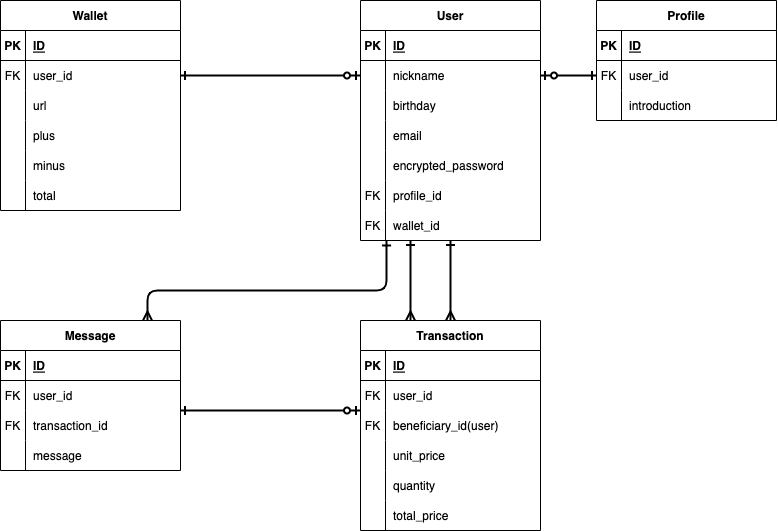

The diagram above was exported from draw.io. Its source (the exported page's mxGraphModel, read from the mxfile embedded in the PNG):
<mxGraphModel dx="1026" dy="676" grid="1" gridSize="10" guides="1" tooltips="1" connect="1" arrows="1" fold="1" page="1" pageScale="1" pageWidth="1169" pageHeight="827" math="0" shadow="0">
  <root>
    <mxCell id="0" />
    <mxCell id="1" parent="0" />
    <mxCell id="146" style="edgeStyle=none;html=1;exitX=1;exitY=0.5;exitDx=0;exitDy=0;entryX=0;entryY=0.5;entryDx=0;entryDy=0;strokeWidth=2;endArrow=ERone;endFill=0;startArrow=ERzeroToOne;startFill=0;" edge="1" parent="1" source="24" target="49">
      <mxGeometry relative="1" as="geometry" />
    </mxCell>
    <mxCell id="151" style="edgeStyle=none;html=1;entryX=0.5;entryY=0;entryDx=0;entryDy=0;startArrow=ERone;startFill=0;endArrow=ERmany;endFill=0;strokeWidth=2;" edge="1" parent="1" source="20" target="108">
      <mxGeometry relative="1" as="geometry" />
    </mxCell>
    <mxCell id="20" value="User" style="shape=table;startSize=30;container=1;collapsible=1;childLayout=tableLayout;fixedRows=1;rowLines=0;fontStyle=1;align=center;resizeLast=1;" vertex="1" parent="1">
      <mxGeometry x="480" y="40" width="180" height="240" as="geometry" />
    </mxCell>
    <mxCell id="21" value="" style="shape=partialRectangle;collapsible=0;dropTarget=0;pointerEvents=0;fillColor=none;top=0;left=0;bottom=1;right=0;points=[[0,0.5],[1,0.5]];portConstraint=eastwest;" vertex="1" parent="20">
      <mxGeometry y="30" width="180" height="30" as="geometry" />
    </mxCell>
    <mxCell id="22" value="PK" style="shape=partialRectangle;connectable=0;fillColor=none;top=0;left=0;bottom=0;right=0;fontStyle=1;overflow=hidden;" vertex="1" parent="21">
      <mxGeometry width="25" height="30" as="geometry">
        <mxRectangle width="25" height="30" as="alternateBounds" />
      </mxGeometry>
    </mxCell>
    <mxCell id="23" value="ID" style="shape=partialRectangle;connectable=0;fillColor=none;top=0;left=0;bottom=0;right=0;align=left;spacingLeft=6;fontStyle=5;overflow=hidden;" vertex="1" parent="21">
      <mxGeometry x="25" width="155" height="30" as="geometry">
        <mxRectangle width="155" height="30" as="alternateBounds" />
      </mxGeometry>
    </mxCell>
    <mxCell id="24" value="" style="shape=partialRectangle;collapsible=0;dropTarget=0;pointerEvents=0;fillColor=none;top=0;left=0;bottom=0;right=0;points=[[0,0.5],[1,0.5]];portConstraint=eastwest;" vertex="1" parent="20">
      <mxGeometry y="60" width="180" height="30" as="geometry" />
    </mxCell>
    <mxCell id="25" value="" style="shape=partialRectangle;connectable=0;fillColor=none;top=0;left=0;bottom=0;right=0;editable=1;overflow=hidden;" vertex="1" parent="24">
      <mxGeometry width="25" height="30" as="geometry">
        <mxRectangle width="25" height="30" as="alternateBounds" />
      </mxGeometry>
    </mxCell>
    <mxCell id="26" value="nickname" style="shape=partialRectangle;connectable=0;fillColor=none;top=0;left=0;bottom=0;right=0;align=left;spacingLeft=6;overflow=hidden;" vertex="1" parent="24">
      <mxGeometry x="25" width="155" height="30" as="geometry">
        <mxRectangle width="155" height="30" as="alternateBounds" />
      </mxGeometry>
    </mxCell>
    <mxCell id="27" value="" style="shape=partialRectangle;collapsible=0;dropTarget=0;pointerEvents=0;fillColor=none;top=0;left=0;bottom=0;right=0;points=[[0,0.5],[1,0.5]];portConstraint=eastwest;" vertex="1" parent="20">
      <mxGeometry y="90" width="180" height="30" as="geometry" />
    </mxCell>
    <mxCell id="28" value="" style="shape=partialRectangle;connectable=0;fillColor=none;top=0;left=0;bottom=0;right=0;editable=1;overflow=hidden;" vertex="1" parent="27">
      <mxGeometry width="25" height="30" as="geometry">
        <mxRectangle width="25" height="30" as="alternateBounds" />
      </mxGeometry>
    </mxCell>
    <mxCell id="29" value="birthday" style="shape=partialRectangle;connectable=0;fillColor=none;top=0;left=0;bottom=0;right=0;align=left;spacingLeft=6;overflow=hidden;" vertex="1" parent="27">
      <mxGeometry x="25" width="155" height="30" as="geometry">
        <mxRectangle width="155" height="30" as="alternateBounds" />
      </mxGeometry>
    </mxCell>
    <mxCell id="30" value="" style="shape=partialRectangle;collapsible=0;dropTarget=0;pointerEvents=0;fillColor=none;top=0;left=0;bottom=0;right=0;points=[[0,0.5],[1,0.5]];portConstraint=eastwest;" vertex="1" parent="20">
      <mxGeometry y="120" width="180" height="30" as="geometry" />
    </mxCell>
    <mxCell id="31" value="" style="shape=partialRectangle;connectable=0;fillColor=none;top=0;left=0;bottom=0;right=0;editable=1;overflow=hidden;" vertex="1" parent="30">
      <mxGeometry width="25" height="30" as="geometry">
        <mxRectangle width="25" height="30" as="alternateBounds" />
      </mxGeometry>
    </mxCell>
    <mxCell id="32" value="email" style="shape=partialRectangle;connectable=0;fillColor=none;top=0;left=0;bottom=0;right=0;align=left;spacingLeft=6;overflow=hidden;" vertex="1" parent="30">
      <mxGeometry x="25" width="155" height="30" as="geometry">
        <mxRectangle width="155" height="30" as="alternateBounds" />
      </mxGeometry>
    </mxCell>
    <mxCell id="33" value="" style="shape=partialRectangle;collapsible=0;dropTarget=0;pointerEvents=0;fillColor=none;top=0;left=0;bottom=0;right=0;points=[[0,0.5],[1,0.5]];portConstraint=eastwest;" vertex="1" parent="20">
      <mxGeometry y="150" width="180" height="30" as="geometry" />
    </mxCell>
    <mxCell id="34" value="" style="shape=partialRectangle;connectable=0;fillColor=none;top=0;left=0;bottom=0;right=0;editable=1;overflow=hidden;" vertex="1" parent="33">
      <mxGeometry width="25" height="30" as="geometry">
        <mxRectangle width="25" height="30" as="alternateBounds" />
      </mxGeometry>
    </mxCell>
    <mxCell id="35" value="encrypted_password" style="shape=partialRectangle;connectable=0;fillColor=none;top=0;left=0;bottom=0;right=0;align=left;spacingLeft=6;overflow=hidden;" vertex="1" parent="33">
      <mxGeometry x="25" width="155" height="30" as="geometry">
        <mxRectangle width="155" height="30" as="alternateBounds" />
      </mxGeometry>
    </mxCell>
    <mxCell id="36" value="" style="shape=partialRectangle;collapsible=0;dropTarget=0;pointerEvents=0;fillColor=none;top=0;left=0;bottom=0;right=0;points=[[0,0.5],[1,0.5]];portConstraint=eastwest;" vertex="1" parent="20">
      <mxGeometry y="180" width="180" height="30" as="geometry" />
    </mxCell>
    <mxCell id="37" value="FK" style="shape=partialRectangle;connectable=0;fillColor=none;top=0;left=0;bottom=0;right=0;editable=1;overflow=hidden;" vertex="1" parent="36">
      <mxGeometry width="25" height="30" as="geometry">
        <mxRectangle width="25" height="30" as="alternateBounds" />
      </mxGeometry>
    </mxCell>
    <mxCell id="38" value="profile_id" style="shape=partialRectangle;connectable=0;fillColor=none;top=0;left=0;bottom=0;right=0;align=left;spacingLeft=6;overflow=hidden;" vertex="1" parent="36">
      <mxGeometry x="25" width="155" height="30" as="geometry">
        <mxRectangle width="155" height="30" as="alternateBounds" />
      </mxGeometry>
    </mxCell>
    <mxCell id="39" value="" style="shape=partialRectangle;collapsible=0;dropTarget=0;pointerEvents=0;fillColor=none;top=0;left=0;bottom=0;right=0;points=[[0,0.5],[1,0.5]];portConstraint=eastwest;" vertex="1" parent="20">
      <mxGeometry y="210" width="180" height="30" as="geometry" />
    </mxCell>
    <mxCell id="40" value="FK" style="shape=partialRectangle;connectable=0;fillColor=none;top=0;left=0;bottom=0;right=0;editable=1;overflow=hidden;" vertex="1" parent="39">
      <mxGeometry width="25" height="30" as="geometry">
        <mxRectangle width="25" height="30" as="alternateBounds" />
      </mxGeometry>
    </mxCell>
    <mxCell id="41" value="wallet_id" style="shape=partialRectangle;connectable=0;fillColor=none;top=0;left=0;bottom=0;right=0;align=left;spacingLeft=6;overflow=hidden;" vertex="1" parent="39">
      <mxGeometry x="25" width="155" height="30" as="geometry">
        <mxRectangle width="155" height="30" as="alternateBounds" />
      </mxGeometry>
    </mxCell>
    <mxCell id="45" value="Profile" style="shape=table;startSize=30;container=1;collapsible=1;childLayout=tableLayout;fixedRows=1;rowLines=0;fontStyle=1;align=center;resizeLast=1;" vertex="1" parent="1">
      <mxGeometry x="716" y="40" width="180" height="120" as="geometry" />
    </mxCell>
    <mxCell id="46" value="" style="shape=partialRectangle;collapsible=0;dropTarget=0;pointerEvents=0;fillColor=none;top=0;left=0;bottom=1;right=0;points=[[0,0.5],[1,0.5]];portConstraint=eastwest;" vertex="1" parent="45">
      <mxGeometry y="30" width="180" height="30" as="geometry" />
    </mxCell>
    <mxCell id="47" value="PK" style="shape=partialRectangle;connectable=0;fillColor=none;top=0;left=0;bottom=0;right=0;fontStyle=1;overflow=hidden;" vertex="1" parent="46">
      <mxGeometry width="25" height="30" as="geometry">
        <mxRectangle width="25" height="30" as="alternateBounds" />
      </mxGeometry>
    </mxCell>
    <mxCell id="48" value="ID" style="shape=partialRectangle;connectable=0;fillColor=none;top=0;left=0;bottom=0;right=0;align=left;spacingLeft=6;fontStyle=5;overflow=hidden;" vertex="1" parent="46">
      <mxGeometry x="25" width="155" height="30" as="geometry">
        <mxRectangle width="155" height="30" as="alternateBounds" />
      </mxGeometry>
    </mxCell>
    <mxCell id="49" value="" style="shape=partialRectangle;collapsible=0;dropTarget=0;pointerEvents=0;fillColor=none;top=0;left=0;bottom=0;right=0;points=[[0,0.5],[1,0.5]];portConstraint=eastwest;" vertex="1" parent="45">
      <mxGeometry y="60" width="180" height="30" as="geometry" />
    </mxCell>
    <mxCell id="50" value="FK" style="shape=partialRectangle;connectable=0;fillColor=none;top=0;left=0;bottom=0;right=0;editable=1;overflow=hidden;" vertex="1" parent="49">
      <mxGeometry width="25" height="30" as="geometry">
        <mxRectangle width="25" height="30" as="alternateBounds" />
      </mxGeometry>
    </mxCell>
    <mxCell id="51" value="user_id" style="shape=partialRectangle;connectable=0;fillColor=none;top=0;left=0;bottom=0;right=0;align=left;spacingLeft=6;overflow=hidden;" vertex="1" parent="49">
      <mxGeometry x="25" width="155" height="30" as="geometry">
        <mxRectangle width="155" height="30" as="alternateBounds" />
      </mxGeometry>
    </mxCell>
    <mxCell id="52" value="" style="shape=partialRectangle;collapsible=0;dropTarget=0;pointerEvents=0;fillColor=none;top=0;left=0;bottom=0;right=0;points=[[0,0.5],[1,0.5]];portConstraint=eastwest;" vertex="1" parent="45">
      <mxGeometry y="90" width="180" height="30" as="geometry" />
    </mxCell>
    <mxCell id="53" value="" style="shape=partialRectangle;connectable=0;fillColor=none;top=0;left=0;bottom=0;right=0;editable=1;overflow=hidden;" vertex="1" parent="52">
      <mxGeometry width="25" height="30" as="geometry">
        <mxRectangle width="25" height="30" as="alternateBounds" />
      </mxGeometry>
    </mxCell>
    <mxCell id="54" value="introduction" style="shape=partialRectangle;connectable=0;fillColor=none;top=0;left=0;bottom=0;right=0;align=left;spacingLeft=6;overflow=hidden;" vertex="1" parent="52">
      <mxGeometry x="25" width="155" height="30" as="geometry">
        <mxRectangle width="155" height="30" as="alternateBounds" />
      </mxGeometry>
    </mxCell>
    <mxCell id="67" value="Wallet" style="shape=table;startSize=30;container=1;collapsible=1;childLayout=tableLayout;fixedRows=1;rowLines=0;fontStyle=1;align=center;resizeLast=1;" vertex="1" parent="1">
      <mxGeometry x="120" y="40" width="180" height="210" as="geometry" />
    </mxCell>
    <mxCell id="68" value="" style="shape=partialRectangle;collapsible=0;dropTarget=0;pointerEvents=0;fillColor=none;top=0;left=0;bottom=1;right=0;points=[[0,0.5],[1,0.5]];portConstraint=eastwest;" vertex="1" parent="67">
      <mxGeometry y="30" width="180" height="30" as="geometry" />
    </mxCell>
    <mxCell id="69" value="PK" style="shape=partialRectangle;connectable=0;fillColor=none;top=0;left=0;bottom=0;right=0;fontStyle=1;overflow=hidden;" vertex="1" parent="68">
      <mxGeometry width="25" height="30" as="geometry">
        <mxRectangle width="25" height="30" as="alternateBounds" />
      </mxGeometry>
    </mxCell>
    <mxCell id="70" value="ID" style="shape=partialRectangle;connectable=0;fillColor=none;top=0;left=0;bottom=0;right=0;align=left;spacingLeft=6;fontStyle=5;overflow=hidden;" vertex="1" parent="68">
      <mxGeometry x="25" width="155" height="30" as="geometry">
        <mxRectangle width="155" height="30" as="alternateBounds" />
      </mxGeometry>
    </mxCell>
    <mxCell id="71" value="" style="shape=partialRectangle;collapsible=0;dropTarget=0;pointerEvents=0;fillColor=none;top=0;left=0;bottom=0;right=0;points=[[0,0.5],[1,0.5]];portConstraint=eastwest;" vertex="1" parent="67">
      <mxGeometry y="60" width="180" height="30" as="geometry" />
    </mxCell>
    <mxCell id="72" value="FK" style="shape=partialRectangle;connectable=0;fillColor=none;top=0;left=0;bottom=0;right=0;editable=1;overflow=hidden;" vertex="1" parent="71">
      <mxGeometry width="25" height="30" as="geometry">
        <mxRectangle width="25" height="30" as="alternateBounds" />
      </mxGeometry>
    </mxCell>
    <mxCell id="73" value="user_id" style="shape=partialRectangle;connectable=0;fillColor=none;top=0;left=0;bottom=0;right=0;align=left;spacingLeft=6;overflow=hidden;" vertex="1" parent="71">
      <mxGeometry x="25" width="155" height="30" as="geometry">
        <mxRectangle width="155" height="30" as="alternateBounds" />
      </mxGeometry>
    </mxCell>
    <mxCell id="74" value="" style="shape=partialRectangle;collapsible=0;dropTarget=0;pointerEvents=0;fillColor=none;top=0;left=0;bottom=0;right=0;points=[[0,0.5],[1,0.5]];portConstraint=eastwest;" vertex="1" parent="67">
      <mxGeometry y="90" width="180" height="30" as="geometry" />
    </mxCell>
    <mxCell id="75" value="" style="shape=partialRectangle;connectable=0;fillColor=none;top=0;left=0;bottom=0;right=0;editable=1;overflow=hidden;" vertex="1" parent="74">
      <mxGeometry width="25" height="30" as="geometry">
        <mxRectangle width="25" height="30" as="alternateBounds" />
      </mxGeometry>
    </mxCell>
    <mxCell id="76" value="url" style="shape=partialRectangle;connectable=0;fillColor=none;top=0;left=0;bottom=0;right=0;align=left;spacingLeft=6;overflow=hidden;" vertex="1" parent="74">
      <mxGeometry x="25" width="155" height="30" as="geometry">
        <mxRectangle width="155" height="30" as="alternateBounds" />
      </mxGeometry>
    </mxCell>
    <mxCell id="77" value="" style="shape=partialRectangle;collapsible=0;dropTarget=0;pointerEvents=0;fillColor=none;top=0;left=0;bottom=0;right=0;points=[[0,0.5],[1,0.5]];portConstraint=eastwest;" vertex="1" parent="67">
      <mxGeometry y="120" width="180" height="30" as="geometry" />
    </mxCell>
    <mxCell id="78" value="" style="shape=partialRectangle;connectable=0;fillColor=none;top=0;left=0;bottom=0;right=0;editable=1;overflow=hidden;" vertex="1" parent="77">
      <mxGeometry width="25" height="30" as="geometry">
        <mxRectangle width="25" height="30" as="alternateBounds" />
      </mxGeometry>
    </mxCell>
    <mxCell id="79" value="plus" style="shape=partialRectangle;connectable=0;fillColor=none;top=0;left=0;bottom=0;right=0;align=left;spacingLeft=6;overflow=hidden;" vertex="1" parent="77">
      <mxGeometry x="25" width="155" height="30" as="geometry">
        <mxRectangle width="155" height="30" as="alternateBounds" />
      </mxGeometry>
    </mxCell>
    <mxCell id="80" value="" style="shape=partialRectangle;collapsible=0;dropTarget=0;pointerEvents=0;fillColor=none;top=0;left=0;bottom=0;right=0;points=[[0,0.5],[1,0.5]];portConstraint=eastwest;" vertex="1" parent="67">
      <mxGeometry y="150" width="180" height="30" as="geometry" />
    </mxCell>
    <mxCell id="81" value="" style="shape=partialRectangle;connectable=0;fillColor=none;top=0;left=0;bottom=0;right=0;editable=1;overflow=hidden;" vertex="1" parent="80">
      <mxGeometry width="25" height="30" as="geometry">
        <mxRectangle width="25" height="30" as="alternateBounds" />
      </mxGeometry>
    </mxCell>
    <mxCell id="82" value="minus" style="shape=partialRectangle;connectable=0;fillColor=none;top=0;left=0;bottom=0;right=0;align=left;spacingLeft=6;overflow=hidden;" vertex="1" parent="80">
      <mxGeometry x="25" width="155" height="30" as="geometry">
        <mxRectangle width="155" height="30" as="alternateBounds" />
      </mxGeometry>
    </mxCell>
    <mxCell id="83" value="" style="shape=partialRectangle;collapsible=0;dropTarget=0;pointerEvents=0;fillColor=none;top=0;left=0;bottom=0;right=0;points=[[0,0.5],[1,0.5]];portConstraint=eastwest;" vertex="1" parent="67">
      <mxGeometry y="180" width="180" height="30" as="geometry" />
    </mxCell>
    <mxCell id="84" value="" style="shape=partialRectangle;connectable=0;fillColor=none;top=0;left=0;bottom=0;right=0;editable=1;overflow=hidden;" vertex="1" parent="83">
      <mxGeometry width="25" height="30" as="geometry">
        <mxRectangle width="25" height="30" as="alternateBounds" />
      </mxGeometry>
    </mxCell>
    <mxCell id="85" value="total" style="shape=partialRectangle;connectable=0;fillColor=none;top=0;left=0;bottom=0;right=0;align=left;spacingLeft=6;overflow=hidden;" vertex="1" parent="83">
      <mxGeometry x="25" width="155" height="30" as="geometry">
        <mxRectangle width="155" height="30" as="alternateBounds" />
      </mxGeometry>
    </mxCell>
    <mxCell id="108" value="Transaction" style="shape=table;startSize=30;container=1;collapsible=1;childLayout=tableLayout;fixedRows=1;rowLines=0;fontStyle=1;align=center;resizeLast=1;" vertex="1" parent="1">
      <mxGeometry x="480" y="360" width="180" height="210" as="geometry" />
    </mxCell>
    <mxCell id="109" value="" style="shape=partialRectangle;collapsible=0;dropTarget=0;pointerEvents=0;fillColor=none;top=0;left=0;bottom=1;right=0;points=[[0,0.5],[1,0.5]];portConstraint=eastwest;" vertex="1" parent="108">
      <mxGeometry y="30" width="180" height="30" as="geometry" />
    </mxCell>
    <mxCell id="110" value="PK" style="shape=partialRectangle;connectable=0;fillColor=none;top=0;left=0;bottom=0;right=0;fontStyle=1;overflow=hidden;" vertex="1" parent="109">
      <mxGeometry width="25" height="30" as="geometry">
        <mxRectangle width="25" height="30" as="alternateBounds" />
      </mxGeometry>
    </mxCell>
    <mxCell id="111" value="ID" style="shape=partialRectangle;connectable=0;fillColor=none;top=0;left=0;bottom=0;right=0;align=left;spacingLeft=6;fontStyle=5;overflow=hidden;" vertex="1" parent="109">
      <mxGeometry x="25" width="155" height="30" as="geometry">
        <mxRectangle width="155" height="30" as="alternateBounds" />
      </mxGeometry>
    </mxCell>
    <mxCell id="112" value="" style="shape=partialRectangle;collapsible=0;dropTarget=0;pointerEvents=0;fillColor=none;top=0;left=0;bottom=0;right=0;points=[[0,0.5],[1,0.5]];portConstraint=eastwest;" vertex="1" parent="108">
      <mxGeometry y="60" width="180" height="30" as="geometry" />
    </mxCell>
    <mxCell id="113" value="FK" style="shape=partialRectangle;connectable=0;fillColor=none;top=0;left=0;bottom=0;right=0;editable=1;overflow=hidden;" vertex="1" parent="112">
      <mxGeometry width="25" height="30" as="geometry">
        <mxRectangle width="25" height="30" as="alternateBounds" />
      </mxGeometry>
    </mxCell>
    <mxCell id="114" value="user_id" style="shape=partialRectangle;connectable=0;fillColor=none;top=0;left=0;bottom=0;right=0;align=left;spacingLeft=6;overflow=hidden;" vertex="1" parent="112">
      <mxGeometry x="25" width="155" height="30" as="geometry">
        <mxRectangle width="155" height="30" as="alternateBounds" />
      </mxGeometry>
    </mxCell>
    <mxCell id="115" value="" style="shape=partialRectangle;collapsible=0;dropTarget=0;pointerEvents=0;fillColor=none;top=0;left=0;bottom=0;right=0;points=[[0,0.5],[1,0.5]];portConstraint=eastwest;" vertex="1" parent="108">
      <mxGeometry y="90" width="180" height="30" as="geometry" />
    </mxCell>
    <mxCell id="116" value="FK" style="shape=partialRectangle;connectable=0;fillColor=none;top=0;left=0;bottom=0;right=0;editable=1;overflow=hidden;" vertex="1" parent="115">
      <mxGeometry width="25" height="30" as="geometry">
        <mxRectangle width="25" height="30" as="alternateBounds" />
      </mxGeometry>
    </mxCell>
    <mxCell id="117" value="beneficiary_id(user)" style="shape=partialRectangle;connectable=0;fillColor=none;top=0;left=0;bottom=0;right=0;align=left;spacingLeft=6;overflow=hidden;" vertex="1" parent="115">
      <mxGeometry x="25" width="155" height="30" as="geometry">
        <mxRectangle width="155" height="30" as="alternateBounds" />
      </mxGeometry>
    </mxCell>
    <mxCell id="118" value="" style="shape=partialRectangle;collapsible=0;dropTarget=0;pointerEvents=0;fillColor=none;top=0;left=0;bottom=0;right=0;points=[[0,0.5],[1,0.5]];portConstraint=eastwest;" vertex="1" parent="108">
      <mxGeometry y="120" width="180" height="30" as="geometry" />
    </mxCell>
    <mxCell id="119" value="" style="shape=partialRectangle;connectable=0;fillColor=none;top=0;left=0;bottom=0;right=0;editable=1;overflow=hidden;" vertex="1" parent="118">
      <mxGeometry width="25" height="30" as="geometry">
        <mxRectangle width="25" height="30" as="alternateBounds" />
      </mxGeometry>
    </mxCell>
    <mxCell id="120" value="unit_price" style="shape=partialRectangle;connectable=0;fillColor=none;top=0;left=0;bottom=0;right=0;align=left;spacingLeft=6;overflow=hidden;" vertex="1" parent="118">
      <mxGeometry x="25" width="155" height="30" as="geometry">
        <mxRectangle width="155" height="30" as="alternateBounds" />
      </mxGeometry>
    </mxCell>
    <mxCell id="121" value="" style="shape=partialRectangle;collapsible=0;dropTarget=0;pointerEvents=0;fillColor=none;top=0;left=0;bottom=0;right=0;points=[[0,0.5],[1,0.5]];portConstraint=eastwest;" vertex="1" parent="108">
      <mxGeometry y="150" width="180" height="30" as="geometry" />
    </mxCell>
    <mxCell id="122" value="" style="shape=partialRectangle;connectable=0;fillColor=none;top=0;left=0;bottom=0;right=0;editable=1;overflow=hidden;" vertex="1" parent="121">
      <mxGeometry width="25" height="30" as="geometry">
        <mxRectangle width="25" height="30" as="alternateBounds" />
      </mxGeometry>
    </mxCell>
    <mxCell id="123" value="quantity" style="shape=partialRectangle;connectable=0;fillColor=none;top=0;left=0;bottom=0;right=0;align=left;spacingLeft=6;overflow=hidden;" vertex="1" parent="121">
      <mxGeometry x="25" width="155" height="30" as="geometry">
        <mxRectangle width="155" height="30" as="alternateBounds" />
      </mxGeometry>
    </mxCell>
    <mxCell id="124" value="" style="shape=partialRectangle;collapsible=0;dropTarget=0;pointerEvents=0;fillColor=none;top=0;left=0;bottom=0;right=0;points=[[0,0.5],[1,0.5]];portConstraint=eastwest;" vertex="1" parent="108">
      <mxGeometry y="180" width="180" height="30" as="geometry" />
    </mxCell>
    <mxCell id="125" value="" style="shape=partialRectangle;connectable=0;fillColor=none;top=0;left=0;bottom=0;right=0;editable=1;overflow=hidden;" vertex="1" parent="124">
      <mxGeometry width="25" height="30" as="geometry">
        <mxRectangle width="25" height="30" as="alternateBounds" />
      </mxGeometry>
    </mxCell>
    <mxCell id="126" value="total_price" style="shape=partialRectangle;connectable=0;fillColor=none;top=0;left=0;bottom=0;right=0;align=left;spacingLeft=6;overflow=hidden;" vertex="1" parent="124">
      <mxGeometry x="25" width="155" height="30" as="geometry">
        <mxRectangle width="155" height="30" as="alternateBounds" />
      </mxGeometry>
    </mxCell>
    <mxCell id="127" value="Message" style="shape=table;startSize=30;container=1;collapsible=1;childLayout=tableLayout;fixedRows=1;rowLines=0;fontStyle=1;align=center;resizeLast=1;" vertex="1" parent="1">
      <mxGeometry x="120" y="360" width="180" height="150" as="geometry" />
    </mxCell>
    <mxCell id="128" value="" style="shape=partialRectangle;collapsible=0;dropTarget=0;pointerEvents=0;fillColor=none;top=0;left=0;bottom=1;right=0;points=[[0,0.5],[1,0.5]];portConstraint=eastwest;" vertex="1" parent="127">
      <mxGeometry y="30" width="180" height="30" as="geometry" />
    </mxCell>
    <mxCell id="129" value="PK" style="shape=partialRectangle;connectable=0;fillColor=none;top=0;left=0;bottom=0;right=0;fontStyle=1;overflow=hidden;" vertex="1" parent="128">
      <mxGeometry width="25" height="30" as="geometry">
        <mxRectangle width="25" height="30" as="alternateBounds" />
      </mxGeometry>
    </mxCell>
    <mxCell id="130" value="ID" style="shape=partialRectangle;connectable=0;fillColor=none;top=0;left=0;bottom=0;right=0;align=left;spacingLeft=6;fontStyle=5;overflow=hidden;" vertex="1" parent="128">
      <mxGeometry x="25" width="155" height="30" as="geometry">
        <mxRectangle width="155" height="30" as="alternateBounds" />
      </mxGeometry>
    </mxCell>
    <mxCell id="131" value="" style="shape=partialRectangle;collapsible=0;dropTarget=0;pointerEvents=0;fillColor=none;top=0;left=0;bottom=0;right=0;points=[[0,0.5],[1,0.5]];portConstraint=eastwest;" vertex="1" parent="127">
      <mxGeometry y="60" width="180" height="30" as="geometry" />
    </mxCell>
    <mxCell id="132" value="FK" style="shape=partialRectangle;connectable=0;fillColor=none;top=0;left=0;bottom=0;right=0;editable=1;overflow=hidden;" vertex="1" parent="131">
      <mxGeometry width="25" height="30" as="geometry">
        <mxRectangle width="25" height="30" as="alternateBounds" />
      </mxGeometry>
    </mxCell>
    <mxCell id="133" value="user_id" style="shape=partialRectangle;connectable=0;fillColor=none;top=0;left=0;bottom=0;right=0;align=left;spacingLeft=6;overflow=hidden;" vertex="1" parent="131">
      <mxGeometry x="25" width="155" height="30" as="geometry">
        <mxRectangle width="155" height="30" as="alternateBounds" />
      </mxGeometry>
    </mxCell>
    <mxCell id="134" value="" style="shape=partialRectangle;collapsible=0;dropTarget=0;pointerEvents=0;fillColor=none;top=0;left=0;bottom=0;right=0;points=[[0,0.5],[1,0.5]];portConstraint=eastwest;" vertex="1" parent="127">
      <mxGeometry y="90" width="180" height="30" as="geometry" />
    </mxCell>
    <mxCell id="135" value="FK" style="shape=partialRectangle;connectable=0;fillColor=none;top=0;left=0;bottom=0;right=0;editable=1;overflow=hidden;" vertex="1" parent="134">
      <mxGeometry width="25" height="30" as="geometry">
        <mxRectangle width="25" height="30" as="alternateBounds" />
      </mxGeometry>
    </mxCell>
    <mxCell id="136" value="transaction_id" style="shape=partialRectangle;connectable=0;fillColor=none;top=0;left=0;bottom=0;right=0;align=left;spacingLeft=6;overflow=hidden;" vertex="1" parent="134">
      <mxGeometry x="25" width="155" height="30" as="geometry">
        <mxRectangle width="155" height="30" as="alternateBounds" />
      </mxGeometry>
    </mxCell>
    <mxCell id="137" value="" style="shape=partialRectangle;collapsible=0;dropTarget=0;pointerEvents=0;fillColor=none;top=0;left=0;bottom=0;right=0;points=[[0,0.5],[1,0.5]];portConstraint=eastwest;" vertex="1" parent="127">
      <mxGeometry y="120" width="180" height="30" as="geometry" />
    </mxCell>
    <mxCell id="138" value="" style="shape=partialRectangle;connectable=0;fillColor=none;top=0;left=0;bottom=0;right=0;editable=1;overflow=hidden;" vertex="1" parent="137">
      <mxGeometry width="25" height="30" as="geometry">
        <mxRectangle width="25" height="30" as="alternateBounds" />
      </mxGeometry>
    </mxCell>
    <mxCell id="139" value="message" style="shape=partialRectangle;connectable=0;fillColor=none;top=0;left=0;bottom=0;right=0;align=left;spacingLeft=6;overflow=hidden;" vertex="1" parent="137">
      <mxGeometry x="25" width="155" height="30" as="geometry">
        <mxRectangle width="155" height="30" as="alternateBounds" />
      </mxGeometry>
    </mxCell>
    <mxCell id="147" style="edgeStyle=none;html=1;exitX=0;exitY=0.5;exitDx=0;exitDy=0;entryX=1;entryY=0.5;entryDx=0;entryDy=0;startArrow=ERzeroToOne;startFill=0;endArrow=ERone;endFill=0;strokeWidth=2;" edge="1" parent="1" source="24" target="71">
      <mxGeometry relative="1" as="geometry" />
    </mxCell>
    <mxCell id="152" style="edgeStyle=none;html=1;entryX=0.5;entryY=0;entryDx=0;entryDy=0;startArrow=ERone;startFill=0;endArrow=ERmany;endFill=0;strokeWidth=2;" edge="1" parent="1">
      <mxGeometry relative="1" as="geometry">
        <mxPoint x="529.9999999999999" y="279.9999999999999" as="sourcePoint" />
        <mxPoint x="529.9999999999999" y="360" as="targetPoint" />
      </mxGeometry>
    </mxCell>
    <mxCell id="153" style="edgeStyle=none;html=1;exitX=0;exitY=0.5;exitDx=0;exitDy=0;entryX=1;entryY=0.5;entryDx=0;entryDy=0;startArrow=ERzeroToOne;startFill=0;endArrow=ERone;endFill=0;strokeWidth=2;" edge="1" parent="1">
      <mxGeometry relative="1" as="geometry">
        <mxPoint x="480" y="450" as="sourcePoint" />
        <mxPoint x="300" y="450" as="targetPoint" />
      </mxGeometry>
    </mxCell>
    <mxCell id="156" style="edgeStyle=none;html=1;exitX=0.145;exitY=1.016;exitDx=0;exitDy=0;startArrow=ERone;startFill=0;endArrow=ERmany;endFill=0;strokeWidth=2;exitPerimeter=0;" edge="1" parent="1" source="39">
      <mxGeometry relative="1" as="geometry">
        <mxPoint x="267" y="360" as="targetPoint" />
        <Array as="points">
          <mxPoint x="506" y="330" />
          <mxPoint x="267" y="330" />
        </Array>
      </mxGeometry>
    </mxCell>
  </root>
</mxGraphModel>